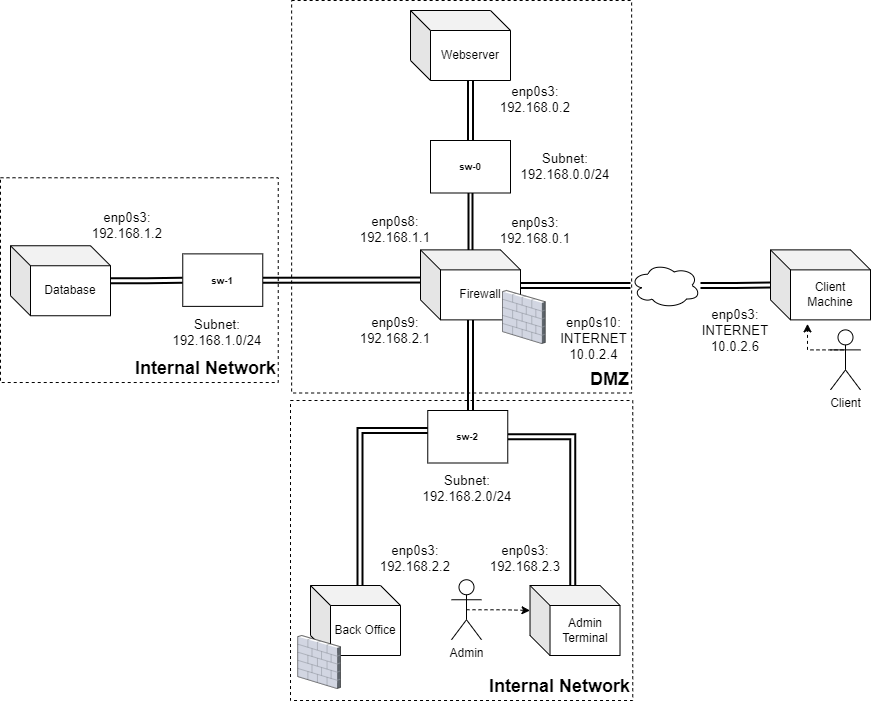

The diagram above was exported from draw.io. Its source (the exported page's mxGraphModel, read from the mxfile embedded in the PNG):
<mxGraphModel dx="2272" dy="762" grid="1" gridSize="10" guides="1" tooltips="1" connect="1" arrows="1" fold="1" page="1" pageScale="1" pageWidth="850" pageHeight="1100" math="0" shadow="0">
  <root>
    <mxCell id="0" />
    <mxCell id="1" parent="0" />
    <mxCell id="N-EZPu7rTChTP3feVpHC-10" value="&lt;div style=&quot;font-size: 18px;&quot;&gt;Internal Network&lt;br style=&quot;font-size: 18px;&quot;&gt;&lt;/div&gt;" style="rounded=0;whiteSpace=wrap;html=1;dashed=1;labelPosition=center;verticalLabelPosition=middle;align=right;verticalAlign=bottom;fontStyle=1;fontSize=18;fillColor=none;" parent="1" vertex="1">
      <mxGeometry x="-110" y="227.26" width="277.74" height="204.75" as="geometry" />
    </mxCell>
    <mxCell id="64vedo5kTXXQ_XJimeQR-8" value="&lt;div style=&quot;font-size: 18px;&quot;&gt;Internal Network&lt;br style=&quot;font-size: 18px;&quot;&gt;&lt;/div&gt;" style="rounded=0;whiteSpace=wrap;html=1;dashed=1;labelPosition=center;verticalLabelPosition=middle;align=right;verticalAlign=bottom;fontStyle=1;fontSize=18;fillColor=none;" parent="1" vertex="1">
      <mxGeometry x="180" y="450" width="342.26" height="300" as="geometry" />
    </mxCell>
    <mxCell id="2gy7iHXvlERJMb8Mp7Ef-15" style="edgeStyle=orthogonalEdgeStyle;rounded=0;orthogonalLoop=1;jettySize=auto;html=1;exitX=0.5;exitY=0.5;exitDx=0;exitDy=0;exitPerimeter=0;strokeWidth=1;dashed=1;entryX=0;entryY=0;entryDx=0;entryDy=25;entryPerimeter=0;" parent="1" source="helZkSox9glPnlGIBAoq-7" target="TFPDqmUPDOaRjkGxRIhO-7" edge="1">
      <mxGeometry relative="1" as="geometry">
        <mxPoint x="222.26" y="720" as="targetPoint" />
      </mxGeometry>
    </mxCell>
    <mxCell id="helZkSox9glPnlGIBAoq-7" value="&lt;div&gt;Admin&lt;/div&gt;&lt;div&gt;&lt;br&gt;&lt;/div&gt;" style="shape=umlActor;verticalLabelPosition=bottom;verticalAlign=top;html=1;outlineConnect=0;" parent="1" vertex="1">
      <mxGeometry x="341" y="629.25" width="30" height="60" as="geometry" />
    </mxCell>
    <mxCell id="helZkSox9glPnlGIBAoq-20" style="edgeStyle=orthogonalEdgeStyle;rounded=0;orthogonalLoop=1;jettySize=auto;html=1;exitX=0.5;exitY=0.5;exitDx=0;exitDy=0;exitPerimeter=0;entryX=0.37;entryY=1.057;entryDx=0;entryDy=0;entryPerimeter=0;dashed=1;strokeWidth=1;" parent="1" source="helZkSox9glPnlGIBAoq-19" target="helZkSox9glPnlGIBAoq-1" edge="1">
      <mxGeometry relative="1" as="geometry">
        <Array as="points">
          <mxPoint x="697" y="399.38" />
        </Array>
      </mxGeometry>
    </mxCell>
    <mxCell id="helZkSox9glPnlGIBAoq-19" value="Client" style="shape=umlActor;verticalLabelPosition=bottom;verticalAlign=top;html=1;outlineConnect=0;" parent="1" vertex="1">
      <mxGeometry x="720" y="379.38" width="30" height="60" as="geometry" />
    </mxCell>
    <mxCell id="64vedo5kTXXQ_XJimeQR-14" style="edgeStyle=orthogonalEdgeStyle;shape=link;rounded=0;orthogonalLoop=1;jettySize=auto;html=1;exitX=1;exitY=0.5;exitDx=0;exitDy=0;exitPerimeter=0;strokeWidth=2;fontSize=18;startArrow=none;" parent="1" source="KfvGvItC2NsRmoCPzPN0-17" target="helZkSox9glPnlGIBAoq-1" edge="1">
      <mxGeometry relative="1" as="geometry">
        <mxPoint x="431.74" y="335.70000000000005" as="targetPoint" />
      </mxGeometry>
    </mxCell>
    <mxCell id="KfvGvItC2NsRmoCPzPN0-3" value="&lt;span id=&quot;docs-internal-guid-507dfc93-7fff-fd7d-0102-bbf396758e0c&quot;&gt;&lt;span style=&quot;font-size: 10pt; font-family: Arial; background-color: transparent; font-variant-numeric: normal; font-variant-east-asian: normal; vertical-align: baseline;&quot;&gt;enp0s3: 192.168.2.3&lt;/span&gt;&lt;/span&gt;" style="text;html=1;strokeColor=none;fillColor=none;align=center;verticalAlign=middle;whiteSpace=wrap;rounded=0;" parent="1" vertex="1">
      <mxGeometry x="360" y="594.5" width="110" height="26.25" as="geometry" />
    </mxCell>
    <mxCell id="KfvGvItC2NsRmoCPzPN0-5" value="&lt;span id=&quot;docs-internal-guid-507dfc93-7fff-fd7d-0102-bbf396758e0c&quot;&gt;&lt;span style=&quot;font-size: 10pt; font-family: Arial; background-color: transparent; font-variant-numeric: normal; font-variant-east-asian: normal; vertical-align: baseline;&quot;&gt;Subnet:&lt;br&gt;192.168.2.0/24&lt;/span&gt;&lt;/span&gt;" style="text;html=1;strokeColor=none;fillColor=none;align=center;verticalAlign=middle;whiteSpace=wrap;rounded=0;" parent="1" vertex="1">
      <mxGeometry x="302.26" y="520.75" width="110" height="33.75" as="geometry" />
    </mxCell>
    <mxCell id="KfvGvItC2NsRmoCPzPN0-13" value="&lt;font face=&quot;Arial&quot;&gt;&lt;span style=&quot;font-size: 13.3333px;&quot;&gt;enp0s3:&lt;br&gt;INTERNET&lt;br&gt;&lt;/span&gt;&lt;/font&gt;&lt;span id=&quot;docs-internal-guid-454cc6da-7fff-bfb6-cefd-f9f4212c60aa&quot;&gt;&lt;span style=&quot;font-size: 10pt; font-family: Arial; background-color: transparent; font-variant-numeric: normal; font-variant-east-asian: normal; vertical-align: baseline;&quot;&gt;10.0.2.6&lt;/span&gt;&lt;/span&gt;&lt;font face=&quot;Arial&quot;&gt;&lt;span style=&quot;font-size: 13.3333px;&quot;&gt;&lt;br&gt;&lt;/span&gt;&lt;/font&gt;" style="text;html=1;strokeColor=none;fillColor=none;align=center;verticalAlign=middle;whiteSpace=wrap;rounded=0;" parent="1" vertex="1">
      <mxGeometry x="590" y="350" width="70" height="60" as="geometry" />
    </mxCell>
    <mxCell id="KfvGvItC2NsRmoCPzPN0-17" value="" style="ellipse;shape=cloud;whiteSpace=wrap;html=1;align=center;fillColor=default;" parent="1" vertex="1">
      <mxGeometry x="520" y="312.5" width="70" height="45" as="geometry" />
    </mxCell>
    <mxCell id="TFPDqmUPDOaRjkGxRIhO-1" value="" style="edgeStyle=orthogonalEdgeStyle;shape=link;rounded=0;orthogonalLoop=1;jettySize=auto;html=1;exitX=1;exitY=0.5;exitDx=0;exitDy=0;exitPerimeter=0;strokeWidth=2;fontSize=18;endArrow=none;startArrow=none;" parent="1" target="KfvGvItC2NsRmoCPzPN0-17" edge="1">
      <mxGeometry relative="1" as="geometry">
        <mxPoint x="660" y="334.42857142857144" as="targetPoint" />
        <mxPoint x="152.26000000000022" y="329.6300000000001" as="sourcePoint" />
      </mxGeometry>
    </mxCell>
    <mxCell id="TFPDqmUPDOaRjkGxRIhO-6" style="edgeStyle=orthogonalEdgeStyle;shape=link;rounded=0;orthogonalLoop=1;jettySize=auto;html=1;exitX=0;exitY=0;exitDx=60;exitDy=70;exitPerimeter=0;entryX=0.55;entryY=0;entryDx=0;entryDy=0;entryPerimeter=0;strokeWidth=2;" parent="1" target="TFPDqmUPDOaRjkGxRIhO-5" edge="1">
      <mxGeometry relative="1" as="geometry">
        <mxPoint x="360" y="369.3800000000001" as="sourcePoint" />
        <Array as="points">
          <mxPoint x="360" y="480" />
          <mxPoint x="250" y="480" />
        </Array>
      </mxGeometry>
    </mxCell>
    <mxCell id="TFPDqmUPDOaRjkGxRIhO-8" style="edgeStyle=orthogonalEdgeStyle;shape=link;rounded=0;orthogonalLoop=1;jettySize=auto;html=1;strokeWidth=2;" parent="1" source="TFPDqmUPDOaRjkGxRIhO-10" target="TFPDqmUPDOaRjkGxRIhO-7" edge="1">
      <mxGeometry relative="1" as="geometry">
        <Array as="points">
          <mxPoint x="462.26" y="486.75" />
        </Array>
      </mxGeometry>
    </mxCell>
    <mxCell id="TFPDqmUPDOaRjkGxRIhO-5" value="Back Office" style="shape=cube;whiteSpace=wrap;html=1;boundedLbl=1;backgroundOutline=1;darkOpacity=0.05;darkOpacity2=0.1;" parent="1" vertex="1">
      <mxGeometry x="200" y="635" width="90" height="70" as="geometry" />
    </mxCell>
    <mxCell id="TFPDqmUPDOaRjkGxRIhO-7" value="&lt;div&gt;Admin&lt;/div&gt;&lt;div&gt;Terminal&lt;br&gt;&lt;/div&gt;" style="shape=cube;whiteSpace=wrap;html=1;boundedLbl=1;backgroundOutline=1;darkOpacity=0.05;darkOpacity2=0.1;" parent="1" vertex="1">
      <mxGeometry x="419.52" y="635" width="90" height="70" as="geometry" />
    </mxCell>
    <mxCell id="fo8y2vD3vR7XXDYRNC8F-1" value="" style="verticalLabelPosition=bottom;sketch=0;aspect=fixed;html=1;verticalAlign=top;strokeColor=none;align=center;outlineConnect=0;shape=mxgraph.citrix.firewall;" parent="1" vertex="1">
      <mxGeometry x="187.26" y="685" width="42.74" height="53" as="geometry" />
    </mxCell>
    <mxCell id="N-EZPu7rTChTP3feVpHC-7" value="&lt;div style=&quot;font-size: 18px;&quot;&gt;DMZ&lt;br style=&quot;font-size: 18px;&quot;&gt;&lt;/div&gt;" style="rounded=0;whiteSpace=wrap;html=1;dashed=1;labelPosition=center;verticalLabelPosition=middle;align=right;verticalAlign=bottom;fontStyle=1;fontSize=18;fillColor=none;" parent="1" vertex="1">
      <mxGeometry x="181.13" y="50" width="340" height="392.5" as="geometry" />
    </mxCell>
    <mxCell id="TFPDqmUPDOaRjkGxRIhO-10" value="&lt;font size=&quot;1&quot;&gt;&lt;b&gt;sw-2&lt;/b&gt;&lt;/font&gt;" style="rounded=0;whiteSpace=wrap;html=1;" parent="1" vertex="1">
      <mxGeometry x="317.26" y="460" width="80" height="52.5" as="geometry" />
    </mxCell>
    <mxCell id="N-EZPu7rTChTP3feVpHC-9" value="&lt;span id=&quot;docs-internal-guid-507dfc93-7fff-fd7d-0102-bbf396758e0c&quot;&gt;&lt;span style=&quot;font-size: 10pt; font-family: Arial; background-color: transparent; font-variant-numeric: normal; font-variant-east-asian: normal; vertical-align: baseline;&quot;&gt;enp0s3: 192.168.2.2&lt;/span&gt;&lt;/span&gt;" style="text;html=1;strokeColor=none;fillColor=none;align=center;verticalAlign=middle;whiteSpace=wrap;rounded=0;" parent="1" vertex="1">
      <mxGeometry x="250" y="594.5" width="110" height="26.25" as="geometry" />
    </mxCell>
    <mxCell id="helZkSox9glPnlGIBAoq-1" value="Client Machine" style="shape=cube;whiteSpace=wrap;html=1;boundedLbl=1;backgroundOutline=1;darkOpacity=0.05;darkOpacity2=0.1;" parent="1" vertex="1">
      <mxGeometry x="660" y="299.38" width="100" height="70" as="geometry" />
    </mxCell>
    <mxCell id="N-EZPu7rTChTP3feVpHC-14" value="&lt;span id=&quot;docs-internal-guid-507dfc93-7fff-fd7d-0102-bbf396758e0c&quot;&gt;&lt;span style=&quot;font-size: 10pt; font-family: Arial; background-color: transparent; font-variant-numeric: normal; font-variant-east-asian: normal; vertical-align: baseline;&quot;&gt;enp0s3:&lt;br&gt;192.168.1.2&lt;/span&gt;&lt;/span&gt;" style="text;html=1;strokeColor=none;fillColor=none;align=center;verticalAlign=middle;whiteSpace=wrap;rounded=0;" parent="1" vertex="1">
      <mxGeometry x="-37.73999999999998" y="255.87" width="110" height="38" as="geometry" />
    </mxCell>
    <mxCell id="N-EZPu7rTChTP3feVpHC-15" value="&lt;span id=&quot;docs-internal-guid-507dfc93-7fff-fd7d-0102-bbf396758e0c&quot;&gt;&lt;span style=&quot;font-size: 10pt; font-family: Arial; background-color: transparent; font-variant-numeric: normal; font-variant-east-asian: normal; vertical-align: baseline;&quot;&gt;Subnet:&lt;br&gt;192.168.1.0/24&lt;/span&gt;&lt;/span&gt;" style="text;html=1;strokeColor=none;fillColor=none;align=center;verticalAlign=middle;whiteSpace=wrap;rounded=0;" parent="1" vertex="1">
      <mxGeometry x="52.25999999999999" y="365.25" width="110" height="33.75" as="geometry" />
    </mxCell>
    <mxCell id="N-EZPu7rTChTP3feVpHC-16" value="" style="edgeStyle=orthogonalEdgeStyle;shape=link;rounded=0;orthogonalLoop=1;jettySize=auto;html=1;exitX=1;exitY=0.5;exitDx=0;exitDy=0;exitPerimeter=0;strokeWidth=2;fontSize=18;endArrow=none;" parent="1" source="N-EZPu7rTChTP3feVpHC-13" target="N-EZPu7rTChTP3feVpHC-17" edge="1">
      <mxGeometry relative="1" as="geometry">
        <mxPoint x="432.25999999999954" y="330.25" as="targetPoint" />
        <mxPoint x="-2.2737367544323206e-13" y="330.25" as="sourcePoint" />
      </mxGeometry>
    </mxCell>
    <mxCell id="N-EZPu7rTChTP3feVpHC-17" value="&lt;font size=&quot;1&quot;&gt;&lt;b&gt;sw-1&lt;/b&gt;&lt;/font&gt;" style="rounded=0;whiteSpace=wrap;html=1;" parent="1" vertex="1">
      <mxGeometry x="72.25999999999999" y="303.38" width="80" height="52.5" as="geometry" />
    </mxCell>
    <mxCell id="N-EZPu7rTChTP3feVpHC-13" value="Database" style="shape=cube;whiteSpace=wrap;html=1;boundedLbl=1;backgroundOutline=1;darkOpacity=0.05;darkOpacity2=0.1;" parent="1" vertex="1">
      <mxGeometry x="-100" y="295.25" width="100" height="70" as="geometry" />
    </mxCell>
    <mxCell id="N-EZPu7rTChTP3feVpHC-18" value="&lt;font face=&quot;Arial&quot;&gt;&lt;span style=&quot;font-size: 13.3333px;&quot;&gt;enp0s10:&lt;br&gt;INTERNET&lt;br&gt;&lt;/span&gt;&lt;/font&gt;&lt;span id=&quot;docs-internal-guid-20fcb6a7-7fff-43e2-00a8-ca9768338586&quot;&gt;&lt;span style=&quot;font-size: 10pt; font-family: Arial; background-color: transparent; font-variant-numeric: normal; font-variant-east-asian: normal; vertical-align: baseline;&quot;&gt;10.0.2.4&lt;/span&gt;&lt;/span&gt;&lt;font face=&quot;Arial&quot;&gt;&lt;span style=&quot;font-size: 13.3333px;&quot;&gt;&lt;br&gt;&lt;/span&gt;&lt;/font&gt;" style="text;html=1;strokeColor=none;fillColor=none;align=center;verticalAlign=middle;whiteSpace=wrap;rounded=0;" parent="1" vertex="1">
      <mxGeometry x="450" y="357.5" width="67.26" height="61" as="geometry" />
    </mxCell>
    <mxCell id="N-EZPu7rTChTP3feVpHC-19" value="&lt;div&gt;Firewall&lt;/div&gt;" style="shape=cube;whiteSpace=wrap;html=1;boundedLbl=1;backgroundOutline=1;darkOpacity=0.05;darkOpacity2=0.1;" parent="1" vertex="1">
      <mxGeometry x="310" y="299.38" width="100" height="70" as="geometry" />
    </mxCell>
    <mxCell id="N-EZPu7rTChTP3feVpHC-20" value="" style="verticalLabelPosition=bottom;sketch=0;aspect=fixed;html=1;verticalAlign=top;strokeColor=none;align=center;outlineConnect=0;shape=mxgraph.citrix.firewall;direction=east;" parent="1" vertex="1">
      <mxGeometry x="392" y="340" width="42.74" height="53" as="geometry" />
    </mxCell>
    <mxCell id="N-EZPu7rTChTP3feVpHC-21" style="edgeStyle=orthogonalEdgeStyle;rounded=0;orthogonalLoop=1;jettySize=auto;html=1;shape=link;strokeWidth=2;startArrow=none;width=3;" parent="1" source="N-EZPu7rTChTP3feVpHC-23" target="N-EZPu7rTChTP3feVpHC-19" edge="1">
      <mxGeometry relative="1" as="geometry">
        <Array as="points" />
      </mxGeometry>
    </mxCell>
    <mxCell id="N-EZPu7rTChTP3feVpHC-22" value="Webserver" style="shape=cube;whiteSpace=wrap;html=1;boundedLbl=1;backgroundOutline=1;darkOpacity=0.05;darkOpacity2=0.1;" parent="1" vertex="1">
      <mxGeometry x="300" y="60" width="100" height="70" as="geometry" />
    </mxCell>
    <mxCell id="N-EZPu7rTChTP3feVpHC-23" value="&lt;font size=&quot;1&quot;&gt;&lt;b&gt;sw-0&lt;/b&gt;&lt;/font&gt;" style="rounded=0;whiteSpace=wrap;html=1;" parent="1" vertex="1">
      <mxGeometry x="320" y="190" width="80" height="52.5" as="geometry" />
    </mxCell>
    <mxCell id="N-EZPu7rTChTP3feVpHC-24" value="" style="edgeStyle=orthogonalEdgeStyle;rounded=0;orthogonalLoop=1;jettySize=auto;html=1;exitX=0;exitY=0;exitDx=60;exitDy=70;exitPerimeter=0;shape=link;strokeWidth=2;endArrow=none;" parent="1" source="N-EZPu7rTChTP3feVpHC-22" target="N-EZPu7rTChTP3feVpHC-23" edge="1">
      <mxGeometry relative="1" as="geometry">
        <mxPoint x="369.99999999999955" y="120" as="sourcePoint" />
        <mxPoint x="369.49999999999955" y="299.73000000000025" as="targetPoint" />
        <Array as="points">
          <mxPoint x="360" y="170" />
          <mxPoint x="360" y="170" />
        </Array>
      </mxGeometry>
    </mxCell>
    <mxCell id="N-EZPu7rTChTP3feVpHC-25" value="&lt;span id=&quot;docs-internal-guid-507dfc93-7fff-fd7d-0102-bbf396758e0c&quot;&gt;&lt;span style=&quot;font-size: 10pt; font-family: Arial; background-color: transparent; font-variant-numeric: normal; font-variant-east-asian: normal; vertical-align: baseline;&quot;&gt;enp0s3:&lt;br&gt;192.168.0.2&lt;/span&gt;&lt;/span&gt;" style="text;html=1;strokeColor=none;fillColor=none;align=center;verticalAlign=middle;whiteSpace=wrap;rounded=0;" parent="1" vertex="1">
      <mxGeometry x="370" y="130" width="110" height="38" as="geometry" />
    </mxCell>
    <mxCell id="N-EZPu7rTChTP3feVpHC-26" value="&lt;span id=&quot;docs-internal-guid-507dfc93-7fff-fd7d-0102-bbf396758e0c&quot;&gt;&lt;span style=&quot;font-size: 10pt; font-family: Arial; background-color: transparent; font-variant-numeric: normal; font-variant-east-asian: normal; vertical-align: baseline;&quot;&gt;enp0s3:&lt;br&gt;192.168.0.1&lt;/span&gt;&lt;/span&gt;" style="text;html=1;strokeColor=none;fillColor=none;align=center;verticalAlign=middle;whiteSpace=wrap;rounded=0;" parent="1" vertex="1">
      <mxGeometry x="370" y="261.38" width="110" height="38" as="geometry" />
    </mxCell>
    <mxCell id="N-EZPu7rTChTP3feVpHC-27" value="&lt;span id=&quot;docs-internal-guid-507dfc93-7fff-fd7d-0102-bbf396758e0c&quot;&gt;&lt;span style=&quot;font-size: 10pt; font-family: Arial; background-color: transparent; font-variant-numeric: normal; font-variant-east-asian: normal; vertical-align: baseline;&quot;&gt;enp0s8:&lt;br&gt;192.168.1.1&lt;/span&gt;&lt;/span&gt;" style="text;html=1;strokeColor=none;fillColor=none;align=center;verticalAlign=middle;whiteSpace=wrap;rounded=0;" parent="1" vertex="1">
      <mxGeometry x="230" y="260" width="110" height="38" as="geometry" />
    </mxCell>
    <mxCell id="N-EZPu7rTChTP3feVpHC-28" value="&lt;span id=&quot;docs-internal-guid-507dfc93-7fff-fd7d-0102-bbf396758e0c&quot;&gt;&lt;span style=&quot;font-size: 10pt; font-family: Arial; background-color: transparent; font-variant-numeric: normal; font-variant-east-asian: normal; vertical-align: baseline;&quot;&gt;enp0s9:&lt;br&gt;192.168.2.1&lt;/span&gt;&lt;/span&gt;" style="text;html=1;strokeColor=none;fillColor=none;align=center;verticalAlign=middle;whiteSpace=wrap;rounded=0;" parent="1" vertex="1">
      <mxGeometry x="230" y="361" width="110" height="38" as="geometry" />
    </mxCell>
    <mxCell id="N-EZPu7rTChTP3feVpHC-29" value="&lt;span id=&quot;docs-internal-guid-507dfc93-7fff-fd7d-0102-bbf396758e0c&quot;&gt;&lt;span style=&quot;font-size: 10pt; font-family: Arial; background-color: transparent; font-variant-numeric: normal; font-variant-east-asian: normal; vertical-align: baseline;&quot;&gt;Subnet:&lt;br&gt;192.168.0.0/24&lt;/span&gt;&lt;/span&gt;" style="text;html=1;strokeColor=none;fillColor=none;align=center;verticalAlign=middle;whiteSpace=wrap;rounded=0;" parent="1" vertex="1">
      <mxGeometry x="400" y="199.38" width="110" height="33.75" as="geometry" />
    </mxCell>
  </root>
</mxGraphModel>